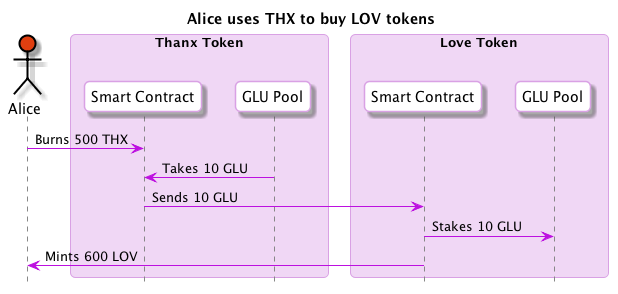

The diagram above was rendered by PlantUML. Its source (embedded in the PNG):
@startuml
skinparam roundcorner 10
skinparam BoxPadding 10
skinparam headerFontColor #BD10E0
skinparam headerFontSize 18
skinparam sequence {
  ArrowColor #BD10E0
  
  BoxBorderColor #D9A1E4
  BoxBackgroundColor #F0D7F5
  BoxPadding 10

  ParticipantBorderColor #D9A1E4
  ParticipantBackgroundColor #ffffff
  ParticipantPadding 10

  ActorBorderColor #000000
  ActorBackgroundColor #ffffff

  EntityBorderColor #BD10E0
  EntityBackgroundColor #ffffff


  LifeLineBorderColor #878787
}

hide footbox
title Alice uses THX to buy LOV tokens
actor Alice #E03F10
box "Thanx Token"
  participant "Smart Contract" as ThanxSC
  participant "GLU Pool" as THXGLUPool
end box
box "Love Token"
  participant "Smart Contract" as LoveSC
  participant "GLU Pool" as LOVGLUPool
end box

Alice -> ThanxSC : Burns 500 THX
ThanxSC <- THXGLUPool : Takes 10 GLU
ThanxSC -> LoveSC : Sends 10 GLU
LoveSC -> LOVGLUPool : Stakes 10 GLU
LoveSC -> Alice : Mints 600 LOV
@enduml